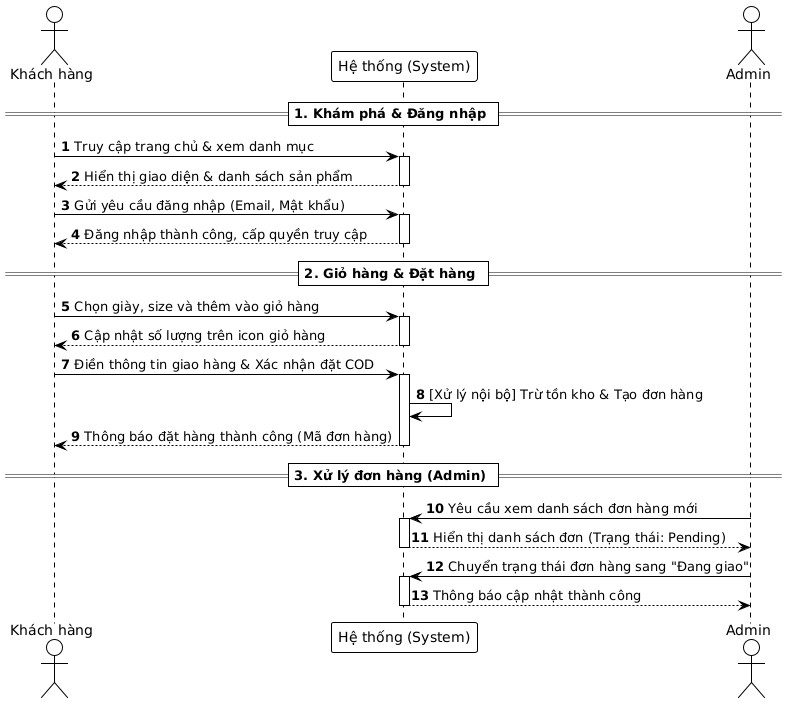

The diagram above was rendered by PlantUML. Its source (embedded in the PNG):
@startuml
!theme plain
autonumber

actor "Khách hàng" as U
participant "Hệ thống (System)" as Sys
actor "Admin" as A

== 1. Khám phá & Đăng nhập ==
U -> Sys: Truy cập trang chủ & xem danh mục
activate Sys
Sys --> U: Hiển thị giao diện & danh sách sản phẩm
deactivate Sys

U -> Sys: Gửi yêu cầu đăng nhập (Email, Mật khẩu)
activate Sys
Sys --> U: Đăng nhập thành công, cấp quyền truy cập
deactivate Sys

== 2. Giỏ hàng & Đặt hàng ==
U -> Sys: Chọn giày, size và thêm vào giỏ hàng
activate Sys
Sys --> U: Cập nhật số lượng trên icon giỏ hàng
deactivate Sys

U -> Sys: Điền thông tin giao hàng & Xác nhận đặt COD
activate Sys
Sys -> Sys: [Xử lý nội bộ] Trừ tồn kho & Tạo đơn hàng
Sys --> U: Thông báo đặt hàng thành công (Mã đơn hàng)
deactivate Sys

== 3. Xử lý đơn hàng (Admin) ==
A -> Sys: Yêu cầu xem danh sách đơn hàng mới
activate Sys
Sys --> A: Hiển thị danh sách đơn (Trạng thái: Pending)
deactivate Sys

A -> Sys: Chuyển trạng thái đơn hàng sang "Đang giao"
activate Sys
Sys --> A: Thông báo cập nhật thành công
deactivate Sys
@enduml